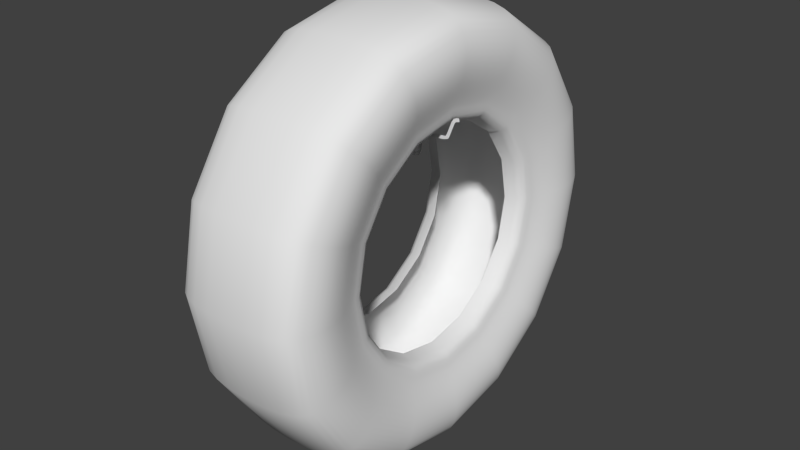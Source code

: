 # Source: testfile.blend  (saved by Blender 2.75.0; exported with 4.5.12 LTS)
import bpy
from mathutils import Matrix  # noqa: F401  (used for matrix-valued properties, if any)

bpy.ops.wm.read_factory_settings(use_empty=True)
scene = bpy.context.scene
scene.name = 'Scene'

# ---- collections
col_collection_1 = bpy.data.collections.new('Collection 1'); scene.collection.children.link(col_collection_1)

# ---- world
world_world = bpy.data.worlds.new('World'); scene.world = world_world
world_world.color = (0.05088, 0.05088, 0.05088)
world_world.use_sun_shadow = False
world_world.sun_shadow_jitter_overblur = 0.0
world_world.cycles.sampling_method = 'MANUAL'
world_world.cycles.sample_map_resolution = 256

# ---- meshes
me_plane_004 = bpy.data.meshes.new('Plane.004')
me_plane_004.from_pydata([(-2.696, 1.665, 2.398e-06), (-0.6959, 1.665, 2.398e-06), (-2.696, 3.665, 2.398e-06), (0.5659, 3.665, -5.896e-06), (-0.4155, 0.7536, -0.001961), (1.968, 1.352, -0.001959), (0.2132, -0.8646, -0.002951), (2.597, -0.2666, -0.002949), (3.103, -10.32, -0.01815), (5.486, -9.725, -0.01815), (4.084, -11.87, -0.02502), (6.468, -11.27, -0.02502), (6.845, -13.58, -0.04434), (7.913, -11.37, -0.03514), (16.73, -15.2, -0.1135), (17.8, -12.98, -0.1043), (17.5, -16.39, -0.1189), (19.06, -14.74, -0.1132), (17.78, -18.07, -0.1258), (19.55, -17.12, -0.1166), (20.64, -23.12, -0.1458), (22.41, -22.17, -0.1366), (22.07, -24.21, -0.1535), (23.84, -23.26, -0.1443), (24.98, -24.81, -0.1739), (25.3, -22.83, -0.1545), (45.63, -24.83, -0.2471), (44.87, -22.97, -0.2202), (47.31, -23.32, -0.2589), (46.55, -21.46, -0.232), (48.41, -20.42, -0.2666), (46.45, -19.98, -0.2313), (48.9, -13.4, -0.27), (46.94, -12.96, -0.2347), (49.58, -12.55, -0.2748), (47.95, -11.38, -0.2418), (50.88, -12.2, -0.2839), (50.29, -10.28, -0.2581), (63.23, -10.87, -0.3704), (62.64, -8.947, -0.3446), (65.55, -10.04, -0.3866), (63.96, -8.805, -0.3539), (66.39, -8.464, -0.3925), (64.81, -7.23, -0.3598), (69.05, -1.647, -0.412), (67.46, -0.4129, -0.3793), (69.69, -0.2209, -0.4165), (68.75, 1.553, -0.3883), (70.74, 0.4057, -0.4239), (70.37, 2.38, -0.3997), (72.48, 0.6741, -0.4361), (72.11, 2.648, -0.4119)], [], [(0, 1, 3, 2), (3, 1, 4, 5), (5, 4, 6, 7), (7, 6, 8, 9), (9, 8, 10, 11), (11, 10, 12, 13), (13, 12, 14, 15), (15, 14, 16, 17), (17, 16, 18, 19), (19, 18, 20, 21), (21, 20, 22, 23), (23, 22, 24, 25), (25, 24, 26, 27), (27, 26, 28, 29), (29, 28, 30, 31), (31, 30, 32, 33), (33, 32, 34, 35), (35, 34, 36, 37), (37, 36, 38, 39), (39, 38, 40, 41), (41, 40, 42, 43), (43, 42, 44, 45), (45, 44, 46, 47), (47, 46, 48, 49), (49, 48, 50, 51)])
me_plane_004.use_remesh_preserve_volume = False
me_plane_004.use_remesh_preserve_attributes = False
me_plane_004.use_mirror_vertex_groups = False
me_plane_004.update()
me_plane_002 = bpy.data.meshes.new('Plane.002')
me_plane_002.from_pydata([(-0.2129, -6.644e-08, 0.4492), (-0.2046, -6.373e-08, 0.4321), (-0.1843, -6.145e-08, 0.4179), (0.2312, -1.121e-07, 0.7393), (0.2135, -1.151e-07, 0.7579), (0.1845, -1.177e-07, 0.7741), (0.0749, -1.21e-07, 0.7939), (0.0, -1.214e-07, 0.7964), (-0.0749, -1.21e-07, 0.7939), (-0.1845, -1.177e-07, 0.7741), (-0.2135, -1.151e-07, 0.7579), (-0.2312, -1.121e-07, 0.7393), (-0.2497, -1.056e-07, 0.6996), (-0.2551, -1.024e-07, 0.6797), (-0.2582, -9.912e-08, 0.6598), (-0.2582, -9.264e-08, 0.6201), (-0.2554, -8.939e-08, 0.6), (-0.251, -8.611e-08, 0.5793), (-0.2376, -7.939e-08, 0.5354), (-0.2298, -7.6e-08, 0.5125), (-0.2224, -7.267e-08, 0.4901), (0.1843, -6.145e-08, 0.4179), (0.2046, -6.373e-08, 0.4321), (0.2129, -6.644e-08, 0.4492), (0.2224, -7.267e-08, 0.4901), (0.2298, -7.6e-08, 0.5125), (0.2376, -7.939e-08, 0.5354), (0.251, -8.611e-08, 0.5793), (0.2554, -8.939e-08, 0.6), (0.2582, -9.264e-08, 0.6201), (0.2582, -9.912e-08, 0.6598), (0.2551, -1.024e-07, 0.6797), (0.2497, -1.056e-07, 0.6996), (-0.1448, -5.974e-08, 0.4074), (0.1448, -5.974e-08, 0.4074), (-0.1397, -1.198e-07, 0.7865), (0.1397, -1.198e-07, 0.7865), (-0.2418, -1.088e-07, 0.7194), (-0.2592, -9.588e-08, 0.64), (-0.245, -8.278e-08, 0.5579), (-0.2165, -6.946e-08, 0.4687), (0.2165, -6.946e-08, 0.4687), (0.245, -8.278e-08, 0.5579), (0.2592, -9.588e-08, 0.64), (0.2418, -1.088e-07, 0.7194)], [(40, 0), (0, 1), (1, 2), (2, 33), (44, 3), (3, 4), (4, 5), (5, 36), (36, 6), (6, 7), (7, 8), (8, 35), (35, 9), (9, 10), (10, 11), (11, 37), (37, 12), (12, 13), (13, 14), (14, 38), (38, 15), (15, 16), (16, 17), (17, 39), (39, 18), (18, 19), (19, 20), (20, 40), (34, 21), (21, 22), (22, 23), (23, 41), (41, 24), (24, 25), (25, 26), (26, 42), (42, 27), (27, 28), (28, 29), (29, 43), (43, 30), (30, 31), (31, 32), (32, 44)], [])
me_plane_002.use_remesh_preserve_volume = False
me_plane_002.use_remesh_preserve_attributes = False
me_plane_002.use_mirror_vertex_groups = False
me_plane_002.update()

# ---- objects
ob_plane_001 = bpy.data.objects.new('Plane.001', me_plane_004)
ob_plane = bpy.data.objects.new('Plane', me_plane_002)

# ---- transforms, parenting, visibility, modifiers, constraints
ob_plane_001.location = (-0.2104, 0.001473, 0.4284)
ob_plane_001.rotation_euler = (1.571, 9.878e-10, -0.007)
ob_plane_001.scale = (0.006187, 0.006187, 0.006187)
ob_plane_001.lineart.crease_threshold = 0.0
ob_plane.location = (0.0, 0.0, 0.0)
ob_plane.lineart.crease_threshold = 0.0
_m = ob_plane.modifiers.new('Screw', 'SCREW')
_m.steps = 48
_m.axis = 'X'
_m.merge_threshold = 0.0

# ---- collection membership
col_collection_1.objects.link(ob_plane_001)
col_collection_1.objects.link(ob_plane)

# ---- scene / render settings (as saved in the file)
scene.frame_start = 1; scene.frame_end = 250; scene.frame_set(1)
scene.render.engine = 'BLENDER_EEVEE_NEXT'
scene.render.resolution_percentage = 50
scene.render.dither_intensity = 0.0
scene.cycles.use_denoising = False
scene.cycles.samples = 10
scene.cycles.sampling_pattern = 'TABULATED_SOBOL'
scene.cycles.light_sampling_threshold = 0.0
scene.cycles.use_adaptive_sampling = False
scene.cycles.use_light_tree = False
scene.cycles.blur_glossy = 0.0
scene.cycles.pixel_filter_type = 'GAUSSIAN'
scene.cycles.sample_clamp_indirect = 0.0
scene.view_settings.view_transform = 'Standard'
bpy.context.view_layer.update()

# ---- added for rendering (the .blend has no active camera and no usable light): camera, sun
cam_auto = bpy.data.cameras.new('AutoCamera')
cam_auto.lens = 50.0
cam_auto.sensor_width = 36.0
cam_auto.clip_end = 1000.0
ob_auto_camera = bpy.data.objects.new('AutoCamera', cam_auto)
scene.collection.objects.link(ob_auto_camera)
ob_auto_camera.location = (2.13867, -2.56641, 1.71094)
ob_auto_camera.rotation_euler = (1.09748, -7.21219e-08, 0.694738)
scene.camera = ob_auto_camera
light_auto_sun = bpy.data.lights.new('AutoSun', 'SUN')
light_auto_sun.energy = 3.0
light_auto_sun.angle = 0.0523599
ob_auto_sun = bpy.data.objects.new('AutoSun', light_auto_sun)
scene.collection.objects.link(ob_auto_sun)
ob_auto_sun.rotation_euler = (0.872665, 0.174533, 0.523599)
bpy.context.view_layer.update()
